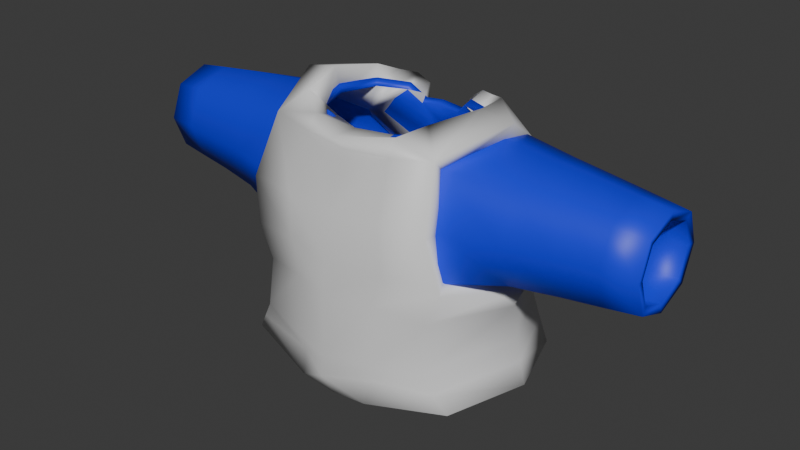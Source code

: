 # Source: vest00.blend  (saved by Blender 4.5.90; exported with 4.5.12 LTS)
import bpy
from mathutils import Matrix  # noqa: F401  (used for matrix-valued properties, if any)

bpy.ops.wm.read_factory_settings(use_empty=True)
scene = bpy.context.scene
scene.name = 'Scene'

# ---- collections
col_collection = bpy.data.collections.new('Collection'); scene.collection.children.link(col_collection)

# ---- images (referenced by path relative to the original .blend; pixels are not part of the script)
import os
ASSET_DIR = os.environ.get("B2B_ASSET_DIR", "")  # directory of the original .blend (textures are referenced by path, not embedded)
HERE = os.path.dirname(os.path.abspath(__file__))  # packed textures are extracted next to this script under _unpacked/

def load_image(name, relpath, width, height, colorspace="sRGB"):
    """Load a texture the original file referenced (path relative to the .blend, or extracted next to this script)."""
    p = next((c for c in (os.path.join(HERE, relpath), os.path.join(ASSET_DIR, relpath)) if relpath and os.path.exists(c)), "")
    if p:
        img = bpy.data.images.load(p, check_existing=True)
        img.name = name
    else:  # same state as the original file: an image datablock whose file is absent (Cycles renders it pink)
        img = bpy.data.images.new(name, width, height)
        img.source = "FILE"
        img.filepath = "//" + (relpath or name)
    img.colorspace_settings.name = colorspace
    return img
img_eye00 = load_image('Eye00', 'Eye00.png', 1024, 1024, 'sRGB')
img_mouth00 = load_image('Mouth00', 'Mouth00.png', 1024, 1024, 'sRGB')

# ---- materials (node trees are filled in below, after node groups)
mat_skin = bpy.data.materials.new('Skin')
mat_skin.diffuse_color = (0.7991, 0.5972, 0.0, 1.0)
mat_shirt = bpy.data.materials.new('Shirt')
mat_shirt.diffuse_color = (1.0, 0.0, 0.01705, 1.0)
mat_pants = bpy.data.materials.new('Pants')
mat_pants.diffuse_color = (0.0, 0.1955, 1.0, 1.0)
mat_shoes = bpy.data.materials.new('Shoes')
mat_shoes.diffuse_color = (1.0, 0.3381, 0.0, 1.0)
mat_eye00 = bpy.data.materials.new('Eye00')
mat_eye00.diffuse_color = (1.0, 0.7463, 0.0, 1.0)
mat_mouth00 = bpy.data.materials.new('Mouth00')
mat_outline = bpy.data.materials.new('Outline')
mat_outline.diffuse_color = (0.0, 0.0, 0.0, 1.0)
mat_outline.roughness = 1.0
mat_material_003 = bpy.data.materials.new('Material.003')
mat_material_003.diffuse_color = (0.8002, 0.5985, 0.0, 1.0)
mat_material_001 = bpy.data.materials.new('Material.001')
mat_material_001.diffuse_color = (0.0274, 0.0, 1.0, 1.0)
mat_material_002 = bpy.data.materials.new('Material.002')
mat_material_002.diffuse_color = (0.0, 0.1955, 1.0, 1.0)
mat_material_004 = bpy.data.materials.new('Material.004')
mat_material_004.diffuse_color = (1.0, 0.3381, 0.0, 1.0)

# ---- material node trees
mat_skin.use_nodes = True; mat_skin.node_tree.nodes.clear()
_N = mat_skin.node_tree.nodes; _L = mat_skin.node_tree.links
n0 = _N.new('ShaderNodeBsdfPrincipled'); n0.name = 'Principled BSDF'; n0.location = (10, 300)
n1 = _N.new('ShaderNodeOutputMaterial'); n1.name = 'Material Output'; n1.location = (300, 300)
_L.new(n0.outputs[0], n1.inputs[0])
n1.is_active_output = True
mat_shirt.use_nodes = True; mat_shirt.node_tree.nodes.clear()
_N = mat_shirt.node_tree.nodes; _L = mat_shirt.node_tree.links
n0 = _N.new('ShaderNodeBsdfPrincipled'); n0.name = 'Principled BSDF'; n0.location = (10, 300)
n1 = _N.new('ShaderNodeOutputMaterial'); n1.name = 'Material Output'; n1.location = (300, 300)
_L.new(n0.outputs[0], n1.inputs[0])
n1.is_active_output = True
mat_pants.use_nodes = True; mat_pants.node_tree.nodes.clear()
_N = mat_pants.node_tree.nodes; _L = mat_pants.node_tree.links
n0 = _N.new('ShaderNodeBsdfPrincipled'); n0.name = 'Principled BSDF'; n0.location = (10, 300)
n1 = _N.new('ShaderNodeOutputMaterial'); n1.name = 'Material Output'; n1.location = (300, 300)
_L.new(n0.outputs[0], n1.inputs[0])
n1.is_active_output = True
mat_shoes.use_nodes = True; mat_shoes.node_tree.nodes.clear()
_N = mat_shoes.node_tree.nodes; _L = mat_shoes.node_tree.links
n0 = _N.new('ShaderNodeBsdfPrincipled'); n0.name = 'Principled BSDF'; n0.location = (10, 300)
n1 = _N.new('ShaderNodeOutputMaterial'); n1.name = 'Material Output'; n1.location = (300, 300)
_L.new(n0.outputs[0], n1.inputs[0])
n1.is_active_output = True
mat_eye00.use_nodes = True; mat_eye00.node_tree.nodes.clear()
_N = mat_eye00.node_tree.nodes; _L = mat_eye00.node_tree.links
n0 = _N.new('ShaderNodeBsdfPrincipled'); n0.name = 'Principled BSDF'; n0.location = (-200, 100)
n1 = _N.new('ShaderNodeOutputMaterial'); n1.name = 'Material Output'; n1.location = (200, 100)
n2 = _N.new('ShaderNodeTexImage'); n2.name = 'Image Texture'; n2.location = (-490, 80)
n2.image = img_eye00
_L.new(n0.outputs[0], n1.inputs[0])
_L.new(n2.outputs[0], n0.inputs[0])
n1.is_active_output = True
mat_mouth00.use_nodes = True; mat_mouth00.node_tree.nodes.clear()
_N = mat_mouth00.node_tree.nodes; _L = mat_mouth00.node_tree.links
n0 = _N.new('ShaderNodeBsdfPrincipled'); n0.name = 'Principled BSDF'; n0.location = (-200, 100)
n1 = _N.new('ShaderNodeOutputMaterial'); n1.name = 'Material Output'; n1.location = (200, 100)
n2 = _N.new('ShaderNodeTexImage'); n2.name = 'Image Texture'; n2.location = (-490, 80)
n2.image = img_mouth00
_L.new(n0.outputs[0], n1.inputs[0])
_L.new(n2.outputs[0], n0.inputs[0])
n1.is_active_output = True
mat_outline.use_nodes = True; mat_outline.node_tree.nodes.clear()
_N = mat_outline.node_tree.nodes; _L = mat_outline.node_tree.links
n0 = _N.new('ShaderNodeBsdfPrincipled'); n0.name = 'Principled BSDF'; n0.location = (10, 300)
n1 = _N.new('ShaderNodeOutputMaterial'); n1.name = 'Material Output'; n1.location = (300, 300)
_L.new(n0.outputs[0], n1.inputs[0])
n1.is_active_output = True
mat_material_003.use_nodes = True; mat_material_003.node_tree.nodes.clear()
_N = mat_material_003.node_tree.nodes; _L = mat_material_003.node_tree.links
n0 = _N.new('ShaderNodeBsdfPrincipled'); n0.name = 'Principled BSDF'; n0.location = (10, 300)
n1 = _N.new('ShaderNodeOutputMaterial'); n1.name = 'Material Output'; n1.location = (300, 300)
_L.new(n0.outputs[0], n1.inputs[0])
n1.is_active_output = True
mat_material_001.use_nodes = True; mat_material_001.node_tree.nodes.clear()
_N = mat_material_001.node_tree.nodes; _L = mat_material_001.node_tree.links
n0 = _N.new('ShaderNodeBsdfPrincipled'); n0.name = 'Principled BSDF'; n0.location = (10, 300)
n0.inputs[0].default_value = (0.0, 0.01963, 0.8002, 1.0)
n1 = _N.new('ShaderNodeOutputMaterial'); n1.name = 'Material Output'; n1.location = (300, 300)
_L.new(n0.outputs[0], n1.inputs[0])
n1.is_active_output = True
mat_material_002.use_nodes = True; mat_material_002.node_tree.nodes.clear()
_N = mat_material_002.node_tree.nodes; _L = mat_material_002.node_tree.links
n0 = _N.new('ShaderNodeBsdfPrincipled'); n0.name = 'Principled BSDF'; n0.location = (10, 300)
n1 = _N.new('ShaderNodeOutputMaterial'); n1.name = 'Material Output'; n1.location = (300, 300)
_L.new(n0.outputs[0], n1.inputs[0])
n1.is_active_output = True
mat_material_004.use_nodes = True; mat_material_004.node_tree.nodes.clear()
_N = mat_material_004.node_tree.nodes; _L = mat_material_004.node_tree.links
n0 = _N.new('ShaderNodeBsdfPrincipled'); n0.name = 'Principled BSDF'; n0.location = (10, 300)
n1 = _N.new('ShaderNodeOutputMaterial'); n1.name = 'Material Output'; n1.location = (300, 300)
_L.new(n0.outputs[0], n1.inputs[0])
n1.is_active_output = True

# ---- world
world_world = bpy.data.worlds.new('World'); scene.world = world_world
world_world.use_nodes = True; world_world.node_tree.nodes.clear()
_N = world_world.node_tree.nodes; _L = world_world.node_tree.links
n0 = _N.new('ShaderNodeOutputWorld'); n0.name = 'World Output'; n0.location = (300, 300)
n1 = _N.new('ShaderNodeBackground'); n1.name = 'Background'; n1.location = (10, 300)
n1.inputs[0].default_value = (0.05088, 0.05088, 0.05088, 1.0)
_L.new(n1.outputs[0], n0.inputs[0])
n0.is_active_output = True
world_world.color = (0.05088, 0.05088, 0.05088)
world_world.sun_shadow_jitter_overblur = 0.0

# ---- meshes
me_player00 = bpy.data.meshes.new('Player00')
me_player00.from_pydata([(0.1832, -0.158, 0.7405), (0.1832, 0.158, 0.7405), (0.2004, -0.1171, 1.162), (0.2015, 0.1171, 1.123), (0.2239, -0.141, 0.9494), (0.2239, 0.141, 0.9494), (0.07644, 0.1847, 0.6292), (0.07644, -0.1847, 0.6292), (0.04733, 0.1247, 1.175), (0.2264, 0.1792, 1.055), (0.2264, -0.1582, 1.055), (0.1466, 0.08237, 1.204), (0.2521, -5.821e-10, 1.192), (0.1466, -0.08237, 1.204), (0.2545, 6.985e-10, 0.7507), (0.2733, 0.0, 0.9207), (0.1789, -0.1435, 0.8613), (0.0, -0.2155, 0.6861), (0.07989, 0.1123, 1.203), (0.1748, 2.445e-09, 1.205), (0.2409, -1.164e-09, 0.8556), (0.231, -0.1443, 0.6389), (0.2842, 6.985e-10, 0.6424), (0.231, 0.1443, 0.6389), (0.0, -0.1847, 0.6292), (0.0, 0.1847, 0.6292), (-0.001438, 0.1928, 0.7471), (-0.1832, -0.158, 0.7405), (-0.1832, 0.158, 0.7405), (-0.2004, -0.1171, 1.162), (-0.1993, 0.1171, 1.123), (-0.2239, -0.141, 0.9494), (-0.2239, 0.141, 0.9494), (0.001451, -0.2079, 0.7305), (-0.07644, 0.1847, 0.6292), (-0.07644, -0.1847, 0.6292), (-0.04733, 0.1247, 1.175), (-0.2264, 0.1792, 1.055), (-0.005289, 0.1959, 0.9547), (-0.0009782, -0.1959, 0.9547), (-0.2264, -0.1582, 1.055), (-0.001788, -0.1247, 1.163), (-0.1466, 0.08237, 1.204), (-0.2521, -5.821e-10, 1.192), (-0.1466, -0.08237, 1.204), (-0.2545, 6.985e-10, 0.7507), (-0.2733, 0.0, 0.9207), (-0.1789, -0.1435, 0.8613), (-0.07989, 0.1123, 1.203), (-0.0004531, -0.1507, 1.215), (-0.1748, 2.445e-09, 1.205), (-5.771e-05, -0.2038, 0.8756), (-0.2409, -1.164e-09, 0.8556), (-0.231, -0.1443, 0.6389), (-0.2842, 6.985e-10, 0.6424), (-0.231, 0.1443, 0.6389), (0.09086, 0.1714, 0.7384), (-0.09086, 0.1714, 0.7384), (0.07598, -0.1714, 0.6848), (-0.07598, -0.1714, 0.6848), (0.1736, 0.143, 0.8606), (-0.002343, 0.1778, 0.8672), (-0.1755, 0.143, 0.8606), (0.08563, 0.1604, 0.8639), (-0.08895, 0.1604, 0.8639), (0.1302, 0.1858, 0.952), (-0.1302, 0.1858, 0.952), (-0.0007306, -0.1832, 1.045), (-0.09085, -0.183, 0.731), (0.0923, -0.183, 0.731), (0.2071, -0.1511, 0.6897), (-0.2071, -0.1511, 0.6897), (0.08365, 0.1781, 0.6838), (0.2693, 6.985e-10, 0.6966), (0.2071, 0.1511, 0.6897), (-0.08365, 0.1781, 0.6838), (-0.2693, 6.985e-10, 0.6966), (-0.2071, 0.1511, 0.6897), (-0.0007192, 0.1888, 0.6881), (-0.1239, 0.1209, 1.169), (-0.1125, -0.1684, 0.952), (-0.1011, -0.1209, 1.163), (-0.1132, 0.09733, 1.203), (-0.09363, -0.09879, 1.202), (-0.08948, -0.1736, 0.8685), (-0.1136, -0.1707, 1.05), (0.1239, 0.1209, 1.169), (0.1132, 0.09733, 1.203), (0.09348, -0.09879, 1.202), (0.08943, -0.1736, 0.8685), (0.09932, -0.1209, 1.163), (0.1115, -0.1684, 0.952), (0.1128, -0.1707, 1.05), (-0.1001, 0.1841, 1.116), (0.1003, 0.1841, 1.116)], [], [(86, 8, 18, 87), (71, 53, 35, 59), (90, 88, 49, 41), (19, 13, 2, 12), (11, 19, 12, 3), (70, 58, 7, 21), (91, 39, 51, 89), (5, 15, 20, 60), (15, 4, 16, 20), (20, 16, 0, 14), (60, 20, 14, 1), (74, 23, 6, 72), (73, 22, 23, 74), (75, 78, 25, 34), (53, 71, 76, 54), (79, 36, 93, 30), (92, 67, 39, 91), (79, 82, 48, 36), (58, 70, 0, 69), (81, 41, 49, 83), (50, 43, 29, 44), (42, 30, 43, 50), (80, 84, 51, 39), (32, 62, 52, 46), (46, 52, 47, 31), (52, 45, 27, 47), (62, 28, 45, 52), (77, 75, 34, 55), (76, 77, 55, 54), (7, 58, 17, 24), (92, 10, 2, 90), (72, 6, 25, 78), (17, 59, 35, 24), (59, 17, 33, 68), (69, 33, 17, 58), (26, 61, 63, 56), (56, 63, 60, 1), (57, 64, 61, 26), (28, 62, 64, 57), (63, 61, 38, 65), (66, 38, 61, 64), (64, 62, 32, 66), (63, 65, 5, 60), (80, 85, 40, 31), (81, 85, 67, 41), (27, 71, 59, 68), (56, 72, 78, 26), (45, 28, 77, 76), (28, 57, 75, 77), (57, 26, 78, 75), (14, 73, 74, 1), (1, 74, 72, 56), (70, 21, 22, 73), (71, 27, 45, 76), (14, 0, 70, 73), (29, 40, 85, 81), (39, 67, 85, 80), (31, 47, 84, 80), (29, 81, 83, 44), (30, 42, 82, 79), (67, 92, 90, 41), (10, 92, 91, 4), (4, 91, 89, 16), (2, 13, 88, 90), (3, 86, 87, 11), (69, 0, 16, 89), (33, 51, 84, 68), (89, 51, 33, 69), (84, 47, 27, 68), (66, 32, 37, 38), (65, 38, 9, 5), (3, 9, 38, 94), (38, 37, 30, 93), (94, 8, 86, 3)])
me_player00.polygons.foreach_set('use_smooth', [True] * 74)
me_player00.polygons.foreach_set('material_index', [1, 1, 1, 1, 1, 1, 1, 1, 1, 1, 1, 1, 1, 1, 1, 1, 1, 1, 1, 1, 1, 1, 1, 1, 1, 1, 1, 1, 1, 1, 1, 1, 1, 1, 1, 1, 1, 1, 1, 1, 1, 1, 1, 1, 1, 1, 1, 1, 1, 1, 1, 1, 1, 1, 1, 1, 1, 1, 1, 1, 1, 1, 1, 1, 1, 1, 1, 1, 1, 1, 1, 1, 1, 1])
_uv = me_player00.uv_layers.new(name='UVMap')
_uv.uv.foreach_set('vector', [0.0, 0.0, 0.0, 0.0, 0.0, 0.0, 0.0, 0.0, 0.0, 0.0, 0.0, 0.0, 0.0, 0.0, 0.0, 0.0, 0.0, 0.0, 0.0, 0.0, 0.0, 0.0, 0.0, 0.0, 0.0, 0.0, 0.0, 0.0, 0.0, 0.0, 0.0, 0.0, 0.0, 0.0, 0.0, 0.0, 0.0, 0.0, 0.0, 0.0, 0.0, 0.0, 0.0, 0.0, 0.0, 0.0, 0.0, 0.0, 0.0, 0.0, 0.0, 0.0, 0.0, 0.0, 0.0, 0.0, 0.0, 0.0, 0.0, 0.0, 0.0, 0.0, 0.0, 0.0, 0.0, 0.0, 0.0, 0.0, 0.0, 0.0, 0.0, 0.0, 0.0, 0.0, 0.0, 0.0, 0.0, 0.0, 0.0, 0.0, 0.0, 0.0, 0.0, 0.0, 0.0, 0.0, 0.0, 0.0, 0.0, 0.0, 0.0, 0.0, 0.0, 0.0, 0.0, 0.0, 0.0, 0.0, 0.0, 0.0, 0.0, 0.0, 0.0, 0.0, 0.0, 0.0, 0.0, 0.0, 0.0, 0.0, 0.0, 0.0, 0.0, 0.0, 0.0, 0.0, 0.0, 0.0, 0.0, 0.0, 0.0, 0.0, 0.0, 0.0, 0.0, 0.0, 0.0, 0.0, 0.0, 0.0, 0.0, 0.0, 0.0, 0.0, 0.0, 0.0, 0.0, 0.0, 0.0, 0.0, 0.0, 0.0, 0.0, 0.0, 0.0, 0.0, 0.0, 0.0, 0.0, 0.0, 0.0, 0.0, 0.0, 0.0, 0.0, 0.0, 0.0, 0.0, 0.0, 0.0, 0.0, 0.0, 0.0, 0.0, 0.0, 0.0, 0.0, 0.0, 0.0, 0.0, 0.0, 0.0, 0.0, 0.0, 0.0, 0.0, 0.0, 0.0, 0.0, 0.0, 0.0, 0.0, 0.0, 0.0, 0.0, 0.0, 0.0, 0.0, 0.0, 0.0, 0.0, 0.0, 0.0, 0.0, 0.0, 0.0, 0.0, 0.0, 0.0, 0.0, 0.0, 0.0, 0.0, 0.0, 0.0, 0.0, 0.0, 0.0, 0.0, 0.0, 0.0, 0.0, 0.0, 0.0, 0.0, 0.0, 0.0, 0.0, 0.0, 0.0, 0.0, 0.0, 0.0, 0.0, 0.0, 0.0, 0.0, 0.0, 0.0, 0.0, 0.0, 0.0, 0.0, 0.0, 0.0, 0.0, 0.0, 0.0, 0.0, 0.0, 0.0, 0.0, 0.0, 0.0, 0.0, 0.0, 0.0, 0.0, 0.0, 0.0, 0.0, 0.0, 0.0, 0.0, 0.0, 0.0, 0.0, 0.0, 0.0, 0.0, 0.0, 0.0, 0.0, 0.0, 0.0, 0.0, 0.0, 0.0, 0.0, 0.0, 0.0, 0.0, 0.0, 0.0, 0.0, 0.0, 0.0, 0.0, 0.0, 0.0, 0.0, 0.0, 0.0, 0.0, 0.0, 0.0, 0.0, 0.0, 0.0, 0.0, 0.0, 0.0, 0.0, 0.0, 0.0, 0.0, 0.0, 0.0, 0.0, 0.0, 0.0, 0.0, 0.0, 0.0, 0.0, 0.0, 0.0, 0.0, 0.0, 0.0, 0.0, 0.0, 0.0, 0.0, 0.0, 0.0, 0.0, 0.0, 0.0, 0.0, 0.0, 0.0, 0.0, 0.0, 0.0, 0.0, 0.0, 0.0, 0.0, 0.0, 0.0, 0.0, 0.0, 0.0, 0.0, 0.0, 0.0, 0.0, 0.0, 0.0, 0.0, 0.0, 0.0, 0.0, 0.0, 0.0, 0.0, 0.0, 0.0, 0.0, 0.0, 0.0, 0.0, 0.0, 0.0, 0.0, 0.0, 0.0, 0.0, 0.0, 0.0, 0.0, 0.0, 0.0, 0.0, 0.0, 0.0, 0.0, 0.0, 0.0, 0.0, 0.0, 0.0, 0.0, 0.0, 0.0, 0.0, 0.0, 0.0, 0.0, 0.0, 0.0, 0.0, 0.0, 0.0, 0.0, 0.0, 0.0, 0.0, 0.0, 0.0, 0.0, 0.0, 0.0, 0.0, 0.0, 0.0, 0.0, 0.0, 0.0, 0.0, 0.0, 0.0, 0.0, 0.0, 0.0, 0.0, 0.0, 0.0, 0.0, 0.0, 0.0, 0.0, 0.0, 0.0, 0.0, 0.0, 0.0, 0.0, 0.0, 0.0, 0.0, 0.0, 0.0, 0.0, 0.0, 0.0, 0.0, 0.0, 0.0, 0.0, 0.0, 0.0, 0.0, 0.0, 0.0, 0.0, 0.0, 0.0, 0.0, 0.0, 0.0, 0.0, 0.0, 0.0, 0.0, 0.0, 0.0, 0.0, 0.0, 0.0, 0.0, 0.0, 0.0, 0.0, 0.0, 0.0, 0.0, 0.0, 0.0, 0.0, 0.0, 0.0, 0.0, 0.0, 0.0, 0.0, 0.0, 0.0, 0.0, 0.0, 0.0, 0.0, 0.0, 0.0, 0.0, 0.0, 0.0, 0.0, 0.0, 0.0, 0.0, 0.0, 0.0, 0.0, 0.0, 0.0, 0.0, 0.0, 0.0, 0.0, 0.0, 0.0, 0.0, 0.0, 0.0, 0.0, 0.0, 0.0, 0.0, 0.0, 0.0, 0.0, 0.0, 0.0, 0.0, 0.0, 0.0, 0.0, 0.0, 0.0, 0.0, 0.0, 0.0, 0.0, 0.0, 0.0, 0.0, 0.0, 0.0, 0.0, 0.0, 0.0, 0.0, 0.0, 0.0, 0.0, 0.0, 0.0, 0.0, 0.0, 0.0, 0.0, 0.0, 0.0, 0.0, 0.0, 0.0, 0.0, 0.0, 0.0, 0.0, 0.0, 0.0, 0.0, 0.0, 0.0, 0.0, 0.0, 0.0, 0.0, 0.0, 0.0, 0.0, 0.0, 0.0, 0.0, 0.0, 0.0, 0.0, 0.0, 0.0, 0.0, 0.0, 0.0, 0.0, 0.0, 0.0, 0.0, 0.0, 0.0, 0.0, 0.0, 0.0, 0.0, 0.0, 0.0, 0.0, 0.0, 0.0, 0.0, 0.0, 0.0, 0.0, 0.0, 0.0, 0.0, 0.0, 0.0, 0.0, 0.0, 0.0])
me_player00.materials.append(mat_skin)
me_player00.materials.append(mat_shirt)
me_player00.materials.append(mat_pants)
me_player00.materials.append(mat_shoes)
me_player00.materials.append(mat_eye00)
me_player00.materials.append(mat_mouth00)
me_player00.materials.append(mat_outline)
me_player00.remesh_voxel_size = 0.03125
me_player00.remesh_voxel_adaptivity = 0.1
me_player00.update()
me_player00.normals_split_custom_set([tuple(v) for v in zip(*[iter([0.3105, 0.813, 0.4925, 0.1826, 0.889, 0.4199, 0.1888, 0.9717, -0.1421, 0.3398, 0.9401, -0.02667, -0.6884, -0.7101, 0.1478, -0.6983, -0.7014, 0.1427, -0.1991, -0.9585, -0.2042, -0.284, -0.9576, -0.04778, 0.1515, -0.9569, 0.2477, 0.2709, -0.9553, -0.1188, -0.001182, -0.879, -0.4769, -0.001305, -0.9943, 0.107, 0.7472, 0.04178, 0.6633, 0.5813, -0.7223, 0.3747, 0.2522, -0.7264, 0.6393, 0.3049, 0.0447, 0.9513, 0.6023, 0.7137, 0.3576, 0.7472, 0.04178, 0.6633, 0.3049, 0.0447, 0.9513, 0.2906, 0.7681, 0.5706, 0.689, -0.7098, 0.1468, 0.2846, -0.9573, -0.04978, 0.199, -0.9583, -0.2049, 0.6985, -0.7014, 0.1421, 0.218, -0.9759, 0.004616, -0.0006337, -0.9974, 0.07148, 0.0006831, -0.9999, 0.0138, 0.285, -0.9583, -0.02016, 0.456, 0.8035, -0.3827, 0.6976, 0.002842, -0.7165, 0.9731, 0.01013, -0.2303, 0.6479, 0.7397, -0.1818, 0.6976, 0.002842, -0.7165, 0.4614, -0.8232, -0.3307, 0.6627, -0.7377, -0.129, 0.9731, 0.01013, -0.2303, 0.9731, 0.01013, -0.2303, 0.6627, -0.7377, -0.129, 0.6939, -0.7169, 0.06689, 0.9897, 0.00771, 0.1428, 0.6479, 0.7397, -0.1818, 0.9731, 0.01013, -0.2303, 0.9897, 0.00771, 0.1428, 0.6578, 0.7457, 0.1058, 0.6644, 0.7239, 0.1857, 0.6879, 0.7089, 0.1554, 0.1347, 0.9781, -0.1585, 0.2351, 0.9714, 0.03235, 0.9583, 0.001239, 0.2859, 0.9622, 3.884e-06, 0.2725, 0.6879, 0.7089, 0.1554, 0.6644, 0.7239, 0.1857, -0.2363, 0.9712, 0.03155, -0.0003367, 0.9997, -0.02334, -0.0001782, 0.9631, -0.2692, -0.1349, 0.9781, -0.1587, -0.6983, -0.7014, 0.1427, -0.6884, -0.7101, 0.1478, -0.9584, 0.001016, 0.2855, -0.9621, -0.000465, 0.2726, -0.3133, 0.8134, 0.4901, -0.1851, 0.889, 0.4189, -0.1366, 0.9144, 0.3811, -0.2925, 0.7679, 0.5699, 0.1379, -0.9741, 0.1791, -0.000353, -0.9821, 0.1882, -0.0006337, -0.9974, 0.07148, 0.218, -0.9759, 0.004616, -0.3133, 0.8134, 0.4901, -0.3422, 0.9392, -0.02774, -0.1906, 0.9713, -0.1426, -0.1851, 0.889, 0.4189, 0.2846, -0.9573, -0.04978, 0.689, -0.7098, 0.1468, 0.6939, -0.7169, 0.06689, 0.3015, -0.9534, -0.009953, -0.1533, -0.9561, 0.2497, -0.001305, -0.9943, 0.107, -0.001182, -0.879, -0.4769, -0.2729, -0.9549, -0.1169, -0.7481, 0.04272, 0.6623, -0.3054, 0.0456, 0.9511, -0.2527, -0.7256, 0.64, -0.5823, -0.721, 0.3756, -0.6038, 0.7135, 0.3556, -0.2925, 0.7679, 0.5699, -0.3054, 0.0456, 0.9511, -0.7481, 0.04272, 0.6623, -0.2189, -0.9757, 0.003736, -0.2843, -0.9585, -0.02089, 0.0006831, -0.9999, 0.0138, -0.0006337, -0.9974, 0.07148, -0.4593, 0.8022, -0.3814, -0.6494, 0.7379, -0.1835, -0.9731, 0.008093, -0.2301, -0.6988, 0.002075, -0.7153, -0.6988, 0.002075, -0.7153, -0.9731, 0.008093, -0.2301, -0.6623, -0.7379, -0.1296, -0.4618, -0.823, -0.3307, -0.9731, 0.008093, -0.2301, -0.9899, 0.006474, 0.1417, -0.6933, -0.7175, 0.06731, -0.6623, -0.7379, -0.1296, -0.6494, 0.7379, -0.1835, -0.6595, 0.7445, 0.1041, -0.9899, 0.006474, 0.1417, -0.9731, 0.008093, -0.2301, -0.6648, 0.7238, 0.1848, -0.2363, 0.9712, 0.03155, -0.1349, 0.9781, -0.1587, -0.688, 0.7089, 0.1553, -0.9584, 0.001016, 0.2855, -0.6648, 0.7238, 0.1848, -0.688, 0.7089, 0.1553, -0.9621, -0.000465, 0.2726, 0.199, -0.9583, -0.2049, 0.2846, -0.9573, -0.04978, 0.0001884, -0.9919, -0.1273, -0.0003832, -0.9542, -0.2993, 0.1379, -0.9741, 0.1791, 0.2259, -0.9643, 0.1381, 0.2522, -0.7264, 0.6393, 0.1515, -0.9569, 0.2477, 0.2351, 0.9714, 0.03235, 0.1347, 0.9781, -0.1585, -0.0001782, 0.9631, -0.2692, -0.0003367, 0.9997, -0.02334, 0.0001884, -0.9919, -0.1273, -0.284, -0.9576, -0.04778, -0.1991, -0.9585, -0.2042, -0.0003832, -0.9542, -0.2993, -0.284, -0.9576, -0.04778, 0.0001884, -0.9919, -0.1273, 0.001471, -0.9994, -0.03434, -0.2997, -0.954, -0.008734, 0.3015, -0.9534, -0.009953, 0.001471, -0.9994, -0.03434, 0.0001884, -0.9919, -0.1273, 0.2846, -0.9573, -0.04978, -0.001748, 0.9997, 0.02614, -0.002598, 0.9975, -0.07038, 0.229, 0.9684, -0.09912, 0.242, 0.9692, 0.04583, 0.242, 0.9692, 0.04583, 0.229, 0.9684, -0.09912, 0.6479, 0.7397, -0.1818, 0.6578, 0.7457, 0.1058, -0.2449, 0.9685, 0.04437, -0.2334, 0.9673, -0.09909, -0.002598, 0.9975, -0.07038, -0.001748, 0.9997, 0.02614, -0.6595, 0.7445, 0.1041, -0.6494, 0.7379, -0.1835, -0.2334, 0.9673, -0.09909, -0.2449, 0.9685, 0.04437, 0.229, 0.9684, -0.09912, -0.002598, 0.9975, -0.07038, 0.03322, 0.6272, 0.7781, 0.1953, 0.9738, -0.1165, -0.201, 0.9731, -0.1125, 0.03322, 0.6272, 0.7781, -0.002598, 0.9975, -0.07038, -0.2334, 0.9673, -0.09909, -0.2334, 0.9673, -0.09909, -0.6494, 0.7379, -0.1835, -0.4593, 0.8022, -0.3814, -0.201, 0.9731, -0.1125, 0.229, 0.9684, -0.09912, 0.1953, 0.9738, -0.1165, 0.456, 0.8035, -0.3827, 0.6479, 0.7397, -0.1818, -0.2189, -0.9757, 0.003736, -0.1393, -0.9738, 0.1798, -0.2264, -0.9641, 0.1385, -0.4618, -0.823, -0.3307, -0.1533, -0.9561, 0.2497, -0.1393, -0.9738, 0.1798, -0.000353, -0.9821, 0.1882, -0.001305, -0.9943, 0.107, -0.6933, -0.7175, 0.06731, -0.6884, -0.7101, 0.1478, -0.284, -0.9576, -0.04778, -0.2997, -0.954, -0.008734, 0.242, 0.9692, 0.04583, 0.2351, 0.9714, 0.03235, -0.0003367, 0.9997, -0.02334, -0.001748, 0.9997, 0.02614, -0.9899, 0.006474, 0.1417, -0.6595, 0.7445, 0.1041, -0.6648, 0.7238, 0.1848, -0.9584, 0.001016, 0.2855, -0.6595, 0.7445, 0.1041, -0.2449, 0.9685, 0.04437, -0.2363, 0.9712, 0.03155, -0.6648, 0.7238, 0.1848, -0.2449, 0.9685, 0.04437, -0.001748, 0.9997, 0.02614, -0.0003367, 0.9997, -0.02334, -0.2363, 0.9712, 0.03155, 0.9897, 0.00771, 0.1428, 0.9583, 0.001239, 0.2859, 0.6644, 0.7239, 0.1857, 0.6578, 0.7457, 0.1058, 0.6578, 0.7457, 0.1058, 0.6644, 0.7239, 0.1857, 0.2351, 0.9714, 0.03235, 0.242, 0.9692, 0.04583, 0.689, -0.7098, 0.1468, 0.6985, -0.7014, 0.1421, 0.9622, 3.884e-06, 0.2725, 0.9583, 0.001239, 0.2859, -0.6884, -0.7101, 0.1478, -0.6933, -0.7175, 0.06731, -0.9899, 0.006474, 0.1417, -0.9584, 0.001016, 0.2855, 0.9897, 0.00771, 0.1428, 0.6939, -0.7169, 0.06689, 0.689, -0.7098, 0.1468, 0.9583, 0.001239, 0.2859, -0.2527, -0.7256, 0.64, -0.2264, -0.9641, 0.1385, -0.1393, -0.9738, 0.1798, -0.1533, -0.9561, 0.2497, -0.0006337, -0.9974, 0.07148, -0.000353, -0.9821, 0.1882, -0.1393, -0.9738, 0.1798, -0.2189, -0.9757, 0.003736, -0.4618, -0.823, -0.3307, -0.6623, -0.7379, -0.1296, -0.2843, -0.9585, -0.02089, -0.2189, -0.9757, 0.003736, -0.2527, -0.7256, 0.64, -0.1533, -0.9561, 0.2497, -0.2729, -0.9549, -0.1169, -0.5823, -0.721, 0.3756, -0.2925, 0.7679, 0.5699, -0.6038, 0.7135, 0.3556, -0.3422, 0.9392, -0.02774, -0.3133, 0.8134, 0.4901, -0.000353, -0.9821, 0.1882, 0.1379, -0.9741, 0.1791, 0.1515, -0.9569, 0.2477, -0.001305, -0.9943, 0.107, 0.2259, -0.9643, 0.1381, 0.1379, -0.9741, 0.1791, 0.218, -0.9759, 0.004616, 0.4614, -0.8232, -0.3307, 0.4614, -0.8232, -0.3307, 0.218, -0.9759, 0.004616, 0.285, -0.9583, -0.02016, 0.6627, -0.7377, -0.129, 0.2522, -0.7264, 0.6393, 0.5813, -0.7223, 0.3747, 0.2709, -0.9553, -0.1188, 0.1515, -0.9569, 0.2477, 0.2906, 0.7681, 0.5706, 0.3105, 0.813, 0.4925, 0.3398, 0.9401, -0.02667, 0.6023, 0.7137, 0.3576, 0.3015, -0.9534, -0.009953, 0.6939, -0.7169, 0.06689, 0.6627, -0.7377, -0.129, 0.285, -0.9583, -0.02016, 0.001471, -0.9994, -0.03434, 0.0006831, -0.9999, 0.0138, -0.2843, -0.9585, -0.02089, -0.2997, -0.954, -0.008734, 0.285, -0.9583, -0.02016, 0.0006831, -0.9999, 0.0138, 0.001471, -0.9994, -0.03434, 0.3015, -0.9534, -0.009953, -0.2843, -0.9585, -0.02089, -0.6623, -0.7379, -0.1296, -0.6933, -0.7175, 0.06731, -0.2997, -0.954, -0.008734, -0.201, 0.9731, -0.1125, -0.4593, 0.8022, -0.3814, -0.202, 0.9793, 0.01608, 0.03322, 0.6272, 0.7781, 0.1953, 0.9738, -0.1165, 0.03322, 0.6272, 0.7781, 0.2007, 0.9796, 0.01281, 0.456, 0.8035, -0.3827, 0.2906, 0.7681, 0.5706, 0.2007, 0.9796, 0.01281, 0.03322, 0.6272, 0.7781, 0.1345, 0.9154, 0.3793, 0.03322, 0.6272, 0.7781, -0.202, 0.9793, 0.01608, -0.2925, 0.7679, 0.5699, -0.1366, 0.9144, 0.3811, 0.1345, 0.9154, 0.3793, 0.1826, 0.889, 0.4199, 0.3105, 0.813, 0.4925, 0.2906, 0.7681, 0.5706])] * 3)])
me_player00_001 = bpy.data.meshes.new('Player00.001')
me_player00_001.from_pydata([(0.1832, -0.158, 0.7405), (0.1832, 0.158, 0.7405), (0.2004, -0.1171, 1.162), (0.2004, 0.1171, 1.162), (0.4637, 0.08239, 0.9866), (0.4637, -0.08239, 0.9866), (0.4644, -0.07961, 1.142), (0.4644, 0.07961, 1.142), (0.2239, -0.141, 0.9494), (0.2239, 0.141, 0.9494), (0.628, 0.0646, 1.0), (0.6282, -0.06372, 0.9994), (0.6282, -0.06372, 1.127), (0.628, 0.0646, 1.126), (0.002619, 0.2079, 0.7894), (0.002619, -0.2079, 0.7894), (0.07644, 0.1847, 0.6292), (0.07644, -0.1847, 0.6292), (0.04733, 0.1247, 1.175), (0.02665, 0.1705, 1.075), (0.2264, 0.1582, 1.055), (0.03645, 0.1959, 0.9547), (0.03645, -0.1959, 0.9547), (0.2264, -0.1582, 1.055), (0.02665, -0.1705, 1.075), (0.04733, -0.1247, 1.175), (0.1466, 0.08237, 1.204), (0.2521, -5.821e-10, 1.192), (0.1466, -0.08237, 1.204), (0.2545, 6.985e-10, 0.7507), (0.3585, 0.101, 0.9796), (0.4636, 0.0, 0.9575), (0.3585, -0.101, 0.9796), (0.2733, 0.0, 0.9207), (0.4641, -0.1114, 1.064), (0.3582, -0.09164, 1.15), (0.4646, 9.313e-10, 1.171), (0.3582, 0.09164, 1.15), (0.4641, 0.1114, 1.064), (0.5524, 0.07146, 0.9925), (0.6281, 0.0004416, 0.976), (0.5524, -0.07135, 0.9924), (0.6283, -0.08778, 1.063), (0.5525, -0.071, 1.134), (0.6281, 0.0004416, 1.15), (0.5525, 0.07111, 1.134), (0.6279, 0.08866, 1.063), (0.1789, -0.1435, 0.8613), (0.1789, 0.1435, 0.8613), (0.0, -0.2155, 0.6993), (0.0, 0.192, 0.6911), (0.09117, 0.1832, 1.029), (0.09117, -0.1832, 1.029), (0.07989, 0.1123, 1.203), (0.07989, -0.1123, 1.203), (0.1748, 2.445e-09, 1.205), (0.3619, -5.821e-10, 0.9485), (0.3582, -0.1307, 1.065), (0.3615, -1.164e-10, 1.181), (0.3582, 0.1307, 1.065), (0.5524, 5.52e-05, 0.9659), (0.5525, -0.09789, 1.063), (0.5525, 5.52e-05, 1.16), (0.5524, 0.098, 1.063), (0.009398, -0.2038, 0.8756), (0.009398, 0.2038, 0.8756), (0.2409, -1.164e-09, 0.8556), (0.231, -0.1443, 0.6389), (0.2842, 6.985e-10, 0.6424), (0.231, 0.1443, 0.6389), (0.0, -0.1847, 0.6292), (0.0, 0.1847, 0.6292), (0.0, 0.2073, 0.7896), (0.0, -0.2073, 0.7896), (0.0, 0.1207, 1.183), (0.0, 0.1684, 1.059), (0.0, 0.1875, 0.9615), (0.0, -0.1875, 0.9615), (0.0, -0.1684, 1.059), (0.0, -0.1207, 1.183), (0.0, 0.1403, 1.134), (0.0, 0.1571, 1.099), (0.0, -0.1403, 1.134), (0.0, -0.1571, 1.099), (0.0, -0.2011, 0.8764), (0.0, 0.2011, 0.8764), (-0.1832, -0.158, 0.7405), (-0.1832, 0.158, 0.7405), (-0.2004, -0.1171, 1.162), (-0.2004, 0.1171, 1.162), (-0.4637, 0.08239, 0.9866), (-0.4637, -0.08239, 0.9866), (-0.4644, -0.07961, 1.142), (-0.4644, 0.07961, 1.142), (-0.2239, -0.141, 0.9494), (-0.2239, 0.141, 0.9494), (-0.628, 0.0646, 1.0), (-0.6282, -0.06372, 0.9994), (-0.6282, -0.06372, 1.127), (-0.628, 0.0646, 1.126), (-0.002619, 0.2079, 0.7894), (-0.002619, -0.2079, 0.7894), (-0.07644, 0.1847, 0.6292), (-0.07644, -0.1847, 0.6292), (-0.04733, 0.1247, 1.175), (-0.02665, 0.1705, 1.075), (-0.2264, 0.1582, 1.055), (-0.03645, 0.1959, 0.9547), (-0.03645, -0.1959, 0.9547), (-0.2264, -0.1582, 1.055), (-0.02665, -0.1705, 1.075), (-0.04733, -0.1247, 1.175), (-0.1466, 0.08237, 1.204), (-0.2521, -5.821e-10, 1.192), (-0.1466, -0.08237, 1.204), (-0.2545, 6.985e-10, 0.7507), (-0.3585, 0.101, 0.9796), (-0.4636, 0.0, 0.9575), (-0.3585, -0.101, 0.9796), (-0.2733, 0.0, 0.9207), (-0.4641, -0.1114, 1.064), (-0.3582, -0.09164, 1.15), (-0.4646, 9.313e-10, 1.171), (-0.3582, 0.09164, 1.15), (-0.4641, 0.1114, 1.064), (-0.5524, 0.07146, 0.9925), (-0.6281, 0.0004416, 0.976), (-0.5524, -0.07135, 0.9924), (-0.6283, -0.08778, 1.063), (-0.5525, -0.071, 1.134), (-0.6281, 0.0004416, 1.15), (-0.5525, 0.07111, 1.134), (-0.6279, 0.08866, 1.063), (-0.1789, -0.1435, 0.8613), (-0.1789, 0.1435, 0.8613), (-0.09117, 0.1832, 1.029), (-0.09117, -0.1832, 1.029), (-0.07989, 0.1123, 1.203), (-0.07989, -0.1123, 1.203), (-0.1748, 2.445e-09, 1.205), (-0.3619, -5.821e-10, 0.9485), (-0.3582, -0.1307, 1.065), (-0.3615, -1.164e-10, 1.181), (-0.3582, 0.1307, 1.065), (-0.5524, 5.52e-05, 0.9659), (-0.5525, -0.09789, 1.063), (-0.5525, 5.52e-05, 1.16), (-0.5524, 0.098, 1.063), (-0.009398, -0.2038, 0.8756), (-0.009398, 0.2038, 0.8756), (-0.2409, -1.164e-09, 0.8556), (-0.231, -0.1443, 0.6389), (-0.2842, 6.985e-10, 0.6424), (-0.231, 0.1443, 0.6389)], [], [(0, 15, 49, 17), (73, 49, 15), (1, 16, 50, 14), (68, 29, 0, 67), (72, 14, 50), (3, 20, 51, 19), (9, 21, 51, 20), (75, 19, 51, 21, 76), (74, 18, 80), (75, 81, 19), (8, 23, 52, 22), (2, 24, 52, 23), (77, 22, 52, 24, 78), (79, 82, 25), (78, 24, 83), (3, 18, 53, 26), (2, 28, 54, 25), (55, 28, 2, 27), (26, 55, 27, 3), (0, 17, 67), (4, 31, 56, 30), (31, 5, 32, 56), (56, 32, 8, 33), (30, 56, 33, 9), (5, 34, 57, 32), (34, 6, 35, 57), (57, 35, 2, 23), (32, 57, 23, 8), (6, 36, 58, 35), (36, 7, 37, 58), (58, 37, 3, 27), (35, 58, 27, 2), (7, 38, 59, 37), (38, 4, 30, 59), (59, 30, 9, 20), (37, 59, 20, 3), (10, 40, 60, 39), (40, 11, 41, 60), (60, 41, 5, 31), (39, 60, 31, 4), (11, 42, 61, 41), (42, 12, 43, 61), (61, 43, 6, 34), (41, 61, 34, 5), (12, 44, 62, 43), (44, 13, 45, 62), (62, 45, 7, 36), (43, 62, 36, 6), (13, 46, 63, 45), (46, 10, 39, 63), (63, 39, 4, 38), (45, 63, 38, 7), (8, 22, 64, 47), (47, 64, 15, 0), (76, 21, 65, 85), (21, 9, 48, 65), (65, 48, 1, 14), (85, 65, 14, 72), (9, 33, 66, 48), (33, 8, 47, 66), (66, 47, 0, 29), (48, 66, 29, 1), (1, 69, 16), (29, 68, 69, 1), (49, 70, 17), (50, 16, 71), (2, 25, 82, 83, 24), (3, 19, 81, 80, 18), (22, 77, 84, 64), (64, 84, 73, 15), (86, 103, 49, 101), (73, 101, 49), (87, 100, 50, 102), (152, 151, 86, 115), (72, 50, 100), (89, 105, 135, 106), (95, 106, 135, 107), (75, 76, 107, 135, 105), (74, 80, 104), (75, 105, 81), (94, 108, 136, 109), (88, 109, 136, 110), (77, 78, 110, 136, 108), (79, 111, 82), (78, 83, 110), (89, 112, 137, 104), (88, 111, 138, 114), (139, 113, 88, 114), (112, 89, 113, 139), (86, 151, 103), (90, 116, 140, 117), (117, 140, 118, 91), (140, 119, 94, 118), (116, 95, 119, 140), (91, 118, 141, 120), (120, 141, 121, 92), (141, 109, 88, 121), (118, 94, 109, 141), (92, 121, 142, 122), (122, 142, 123, 93), (142, 113, 89, 123), (121, 88, 113, 142), (93, 123, 143, 124), (124, 143, 116, 90), (143, 106, 95, 116), (123, 89, 106, 143), (96, 125, 144, 126), (126, 144, 127, 97), (144, 117, 91, 127), (125, 90, 117, 144), (97, 127, 145, 128), (128, 145, 129, 98), (145, 120, 92, 129), (127, 91, 120, 145), (98, 129, 146, 130), (130, 146, 131, 99), (146, 122, 93, 131), (129, 92, 122, 146), (99, 131, 147, 132), (132, 147, 125, 96), (147, 124, 90, 125), (131, 93, 124, 147), (94, 133, 148, 108), (133, 86, 101, 148), (76, 85, 149, 107), (107, 149, 134, 95), (149, 100, 87, 134), (85, 72, 100, 149), (95, 134, 150, 119), (119, 150, 133, 94), (150, 115, 86, 133), (134, 87, 115, 150), (87, 102, 153), (115, 87, 153, 152), (49, 103, 70), (50, 71, 102), (88, 110, 83, 82, 111), (89, 104, 80, 81, 105), (108, 148, 84, 77), (148, 101, 73, 84)])
me_player00_001.polygons.foreach_set('use_smooth', [True] * 140)
me_player00_001.polygons.foreach_set('material_index', [1, 1, 1, 1, 1, 1, 1, 1, 1, 1, 1, 1, 1, 1, 1, 1, 1, 1, 1, 1, 1, 1, 1, 1, 1, 1, 1, 1, 1, 1, 1, 1, 1, 1, 1, 1, 1, 1, 1, 1, 1, 1, 1, 1, 1, 1, 1, 1, 1, 1, 1, 1, 1, 1, 1, 1, 1, 1, 1, 1, 1, 1, 1, 1, 1, 1, 1, 1, 1, 1, 1, 1, 1, 1, 1, 1, 1, 1, 1, 1, 1, 1, 1, 1, 1, 1, 1, 1, 1, 1, 1, 1, 1, 1, 1, 1, 1, 1, 1, 1, 1, 1, 1, 1, 1, 1, 1, 1, 1, 1, 1, 1, 1, 1, 1, 1, 1, 1, 1, 1, 1, 1, 1, 1, 1, 1, 1, 1, 1, 1, 1, 1, 1, 1, 1, 1, 1, 1, 1, 1])
me_player00_001.materials.append(mat_material_003)
me_player00_001.materials.append(mat_material_001)
me_player00_001.materials.append(mat_material_002)
me_player00_001.materials.append(mat_material_004)
me_player00_001.update()
arm_armature = bpy.data.armatures.new('Armature')  # bones are not reproduced

# ---- objects
ob_player00 = bpy.data.objects.new('Player00', me_player00)
ob_armature = bpy.data.objects.new('Armature', arm_armature)
ob_player00_001 = bpy.data.objects.new('Player00.001', me_player00_001)

# ---- transforms, parenting, visibility, modifiers, constraints
ob_player00.parent = ob_armature
ob_player00.location = (0.0, 0.0, 0.0)
_vg = ob_player00.vertex_groups.new(name='Hips')
for _i, _w in zip([6, 7, 17, 24, 25, 33, 34, 35, 51, 56, 57, 58, 59, 68, 69, 72, 75, 78, 84, 89], [0.05908, 0.09781, 0.2402, 0.2726, 0.2141, 0.08444, 0.05908, 0.09781, 0.01134, 0.02954, 0.02954, 0.04891, 0.04891, 0.04222, 0.04222, 0.04431, 0.04431, 0.1071, 0.005671, 0.005671]): _vg.add([_i], _w, 'REPLACE')
_vg = ob_player00.vertex_groups.new(name='Waist')
for _i, _w in zip([0, 1, 4, 5, 6, 7, 14, 16, 17, 20, 21, 23, 24, 25, 26, 27, 28, 31, 32, 33, 34, 35, 38, 39, 45, 47, 51, 52, 53, 55, 56, 57, 58, 59, 60, 61, 62, 63, 64, 65, 66, 67, 68, 69, 70, 71, 72, 73, 74, 75, 76, 77, 78, 80, 84, 85, 89, 91, 92], [0.3479, 0.3476, 0.02423, 0.02556, 0.1454, 0.116, 0.07083, 0.1233, 0.3335, 0.05089, 0.07079, 0.06796, 0.131, 0.1802, 0.4446, 0.3479, 0.3476, 0.02422, 0.02564, 0.4299, 0.1454, 0.116, 0.07229, 0.07276, 0.07084, 0.1233, 0.1686, 0.05091, 0.07079, 0.06797, 0.2465, 0.2465, 0.2319, 0.2319, 0.3476, 0.4446, 0.3476, 0.3961, 0.3961, 0.04851, 0.04897, 0.03638, 0.3889, 0.3889, 0.2094, 0.2094, 0.1959, 0.03542, 0.2078, 0.1959, 0.03542, 0.2078, 0.3124, 0.04849, 0.1459, 0.01819, 0.1459, 0.0485, 0.01819]): _vg.add([_i], _w, 'REPLACE')
_vg = ob_player00.vertex_groups.new(name='Chest')
for _i, _w in zip([0, 1, 4, 5, 6, 7, 8, 9, 10, 14, 15, 16, 17, 20, 21, 23, 24, 25, 26, 27, 28, 31, 32, 33, 34, 35, 36, 37, 38, 39, 40, 41, 45, 46, 47, 51, 52, 53, 55, 56, 57, 58, 59, 60, 61, 62, 63, 64, 65, 66, 67, 68, 69, 70, 71, 72, 73, 74, 75, 76, 77, 78, 79, 80, 81, 84, 85, 86, 89, 90, 91, 92, 93, 94], [0.1317, 0.143, 0.1507, 0.1547, 0.03425, 0.02202, 0.02862, 0.0571, 0.05506, 0.09919, 0.1308, 0.4005, 0.0864, 0.3267, 0.004306, 0.006977, 0.024, 0.04052, 0.2503, 0.1317, 0.1429, 0.1507, 0.1544, 0.2333, 0.03422, 0.02202, 0.03168, 0.05688, 0.514, 0.4898, 0.05506, 0.03841, 0.09916, 0.1308, 0.4005, 0.5423, 0.3266, 0.004302, 0.006934, 0.08861, 0.08853, 0.07687, 0.07686, 0.143, 0.2503, 0.1429, 0.1966, 0.1966, 0.337, 0.3342, 0.3381, 0.1825, 0.1825, 0.06801, 0.068, 0.06143, 0.04959, 0.07498, 0.06138, 0.04958, 0.07489, 0.1454, 0.01584, 0.3202, 0.01921, 0.4714, 0.1966, 0.01431, 0.4714, 0.01921, 0.3202, 0.1966, 0.08137, 0.08137]): _vg.add([_i], _w, 'REPLACE')
_vg = ob_player00.vertex_groups.new(name='Clavicle_R')
for _i, _w in zip([0, 1, 2, 3, 4, 5, 8, 9, 10, 11, 12, 13, 14, 15, 16, 18, 19, 20, 26, 33, 36, 38, 39, 41, 48, 49, 51, 56, 58, 60, 61, 63, 64, 65, 66, 67, 68, 69, 70, 72, 73, 74, 78, 79, 80, 81, 82, 83, 84, 85, 86, 87, 88, 89, 90, 91, 92, 93, 94], [0.06812, 0.06594, 0.6697, 0.7039, 0.5697, 0.557, 0.1592, 0.682, 0.6792, 0.4407, 0.6686, 0.3111, 0.06639, 0.4735, 0.227, 0.1968, 0.4789, 0.2386, 0.02621, 0.01828, 0.06652, 0.08603, 0.08715, 0.05743, 0.02532, 0.01325, 0.06208, 0.03297, 0.03406, 0.06594, 0.02621, 0.04607, 0.0131, 0.379, 0.04302, 0.1206, 0.009139, 0.0432, 0.03406, 0.01648, 0.0332, 0.03297, 0.0131, 0.03326, 0.04357, 0.02871, 0.01266, 0.006624, 0.03104, 0.0603, 0.4316, 0.3188, 0.2336, 0.1445, 0.3636, 0.3284, 0.3999, 0.08313, 0.4351]): _vg.add([_i], _w, 'REPLACE')
_vg = ob_player00.vertex_groups.new(name='Shoulder_R.001')
for _i, _w in zip([2, 3, 4, 5, 9, 10, 11, 12, 13, 14, 15, 16, 19, 20, 65, 73, 86, 87, 88, 89, 90, 91, 92, 94], [0.1057, 0.1019, 0.1437, 0.1538, 0.1693, 0.1679, 0.04099, 0.202, 0.04311, 0.009057, 0.2593, 0.06106, 0.06869, 0.1145, 0.0769, 0.004529, 0.05093, 0.0205, 0.02156, 0.03053, 0.05287, 0.07185, 0.08396, 0.05093]): _vg.add([_i], _w, 'REPLACE')
_vg = ob_player00.vertex_groups.new(name='Arm_R')
_vg = ob_player00.vertex_groups.new(name='Wrist_R')
_vg = ob_player00.vertex_groups.new(name='Finger1_R')
_vg = ob_player00.vertex_groups.new(name='Finger0_R')
_vg = ob_player00.vertex_groups.new(name='Thumb_R')
_vg = ob_player00.vertex_groups.new(name='Finger2_R')
_vg = ob_player00.vertex_groups.new(name='Neck')
for _i, _w in zip([2, 3, 8, 11, 12, 13, 18, 19, 29, 30, 36, 38, 39, 40, 41, 42, 43, 44, 48, 49, 50, 65, 66, 67, 79, 80, 81, 82, 83, 85, 86, 87, 88, 90, 91, 92, 93, 94], [0.07846, 0.05281, 0.4818, 0.1216, 0.003015, 0.2347, 0.366, 0.07923, 0.07851, 0.05253, 0.4761, 0.01148, 0.01523, 3.821e-05, 0.493, 0.1211, 0.002938, 0.2349, 0.3647, 0.3939, 0.07915, 0.005594, 0.005738, 0.08775, 0.2643, 0.007617, 0.2858, 0.2429, 0.3144, 0.0439, 0.2673, 0.2438, 0.3137, 0.2857, 0.007617, 0.04388, 0.1025, 0.1026]): _vg.add([_i], _w, 'REPLACE')
_vg = ob_player00.vertex_groups.new(name='Head')
for _i, _w in zip([2, 3, 8, 10, 11, 12, 13, 18, 19, 29, 30, 36, 40, 41, 42, 43, 44, 48, 49, 50, 67, 79, 81, 82, 83, 85, 86, 87, 88, 90, 92, 93, 94], [0.1053, 0.1001, 0.2215, 0.002941, 0.3451, 0.08339, 0.3616, 0.3361, 0.3402, 0.105, 0.09996, 0.2146, 0.002842, 0.2341, 0.345, 0.08333, 0.3611, 0.3359, 0.3536, 0.3401, 0.03511, 0.1573, 0.1696, 0.3405, 0.3574, 0.01897, 0.1608, 0.3406, 0.3585, 0.1697, 0.01902, 0.08175, 0.08184]): _vg.add([_i], _w, 'REPLACE')
_vg = ob_player00.vertex_groups.new(name='Head_Top')
_vg = ob_player00.vertex_groups.new(name='Clavicle_L')
for _i, _w in zip([8, 18, 26, 27, 28, 29, 30, 31, 32, 33, 36, 37, 38, 39, 40, 41, 42, 43, 44, 45, 46, 47, 48, 49, 50, 51, 52, 57, 59, 61, 62, 63, 64, 65, 66, 67, 68, 69, 71, 75, 76, 77, 78, 79, 80, 81, 82, 83, 84, 85, 86, 87, 88, 89, 90, 91, 92, 93, 94], [0.06367, 0.02333, 0.0266, 0.06806, 0.06603, 0.6696, 0.7042, 0.5694, 0.5572, 0.02126, 0.1666, 0.6822, 0.2038, 0.2137, 0.6788, 0.1375, 0.4407, 0.6686, 0.3108, 0.0664, 0.4735, 0.2268, 0.1965, 0.155, 0.4788, 0.07393, 0.2386, 0.03301, 0.03403, 0.0266, 0.06603, 0.0133, 0.04631, 0.04271, 0.3805, 0.2926, 0.04466, 0.01063, 0.03403, 0.01651, 0.0332, 0.03301, 0.0133, 0.4354, 0.3916, 0.4036, 0.3186, 0.2329, 0.1504, 0.4857, 0.03184, 0.01167, 0.005602, 0.03696, 0.06876, 0.1069, 0.1463, 0.5514, 0.1993]): _vg.add([_i], _w, 'REPLACE')
_vg = ob_player00.vertex_groups.new(name='Shoulder_L.001')
for _i, _w in zip([29, 30, 31, 32, 37, 40, 42, 43, 44, 45, 46, 47, 50, 52, 66, 76, 79, 80, 81, 82, 83, 84, 85, 93], [0.1057, 0.1019, 0.1437, 0.1538, 0.1693, 0.1679, 0.04094, 0.202, 0.04305, 0.009059, 0.2593, 0.06105, 0.06868, 0.1145, 0.0769, 0.00453, 0.05093, 0.07184, 0.05286, 0.02047, 0.02152, 0.03053, 0.08395, 0.05093]): _vg.add([_i], _w, 'REPLACE')
_vg = ob_player00.vertex_groups.new(name='Arm_L')
_vg = ob_player00.vertex_groups.new(name='Wrist_L')
_vg = ob_player00.vertex_groups.new(name='Finger1_L')
_vg = ob_player00.vertex_groups.new(name='Finger0_L')
_vg = ob_player00.vertex_groups.new(name='Thumb_L')
_vg = ob_player00.vertex_groups.new(name='Finger2_L')
_vg = ob_player00.vertex_groups.new(name='Hip_R')
for _i, _w in zip([0, 1, 4, 5, 6, 7, 14, 15, 16, 17, 20, 21, 22, 23, 24, 25, 26, 33, 34, 35, 56, 57, 58, 59, 60, 61, 63, 64, 65, 68, 69, 70, 72, 73, 74, 75, 78, 89, 91], [0.184, 0.1882, 0.0004053, 0.0008068, 0.4536, 0.4326, 0.3461, 0.03496, 0.06622, 0.102, 0.1184, 0.3661, 0.4238, 0.3748, 0.1859, 0.1925, 0.05832, 0.04711, 0.07496, 0.07212, 0.3209, 0.03748, 0.3083, 0.03606, 0.1882, 0.05832, 0.1233, 0.02916, 0.0004034, 0.02356, 0.1156, 0.2751, 0.3872, 0.385, 0.2815, 0.05622, 0.1254, 0.03311, 0.0002027]): _vg.add([_i], _w, 'REPLACE')
_vg = ob_player00.vertex_groups.new(name='UpperLeg_R')
for _i, _w in zip([0, 1, 4, 6, 7, 14, 15, 16, 17, 20, 21, 22, 23, 24, 25, 26, 33, 34, 35, 56, 57, 58, 59, 60, 61, 63, 64, 68, 69, 70, 72, 73, 74, 75, 78, 89, 91], [0.1846, 0.18, 0.001161, 0.1644, 0.1852, 0.37, 0.0393, 0.06606, 0.04496, 0.125, 0.4815, 0.5273, 0.4804, 0.07993, 0.07226, 0.01501, 0.009215, 0.005427, 0.00903, 0.1722, 0.002714, 0.1849, 0.004515, 0.18, 0.01501, 0.09752, 0.007507, 0.004607, 0.09692, 0.3331, 0.1683, 0.4487, 0.3302, 0.00407, 0.04364, 0.03303, 0.0005804]): _vg.add([_i], _w, 'REPLACE')
_vg = ob_player00.vertex_groups.new(name='LowerLeg_R')
_vg = ob_player00.vertex_groups.new(name='Foot_R')
_vg = ob_player00.vertex_groups.new(name='Hip_L')
for _i, _w in zip([6, 7, 17, 24, 25, 26, 27, 28, 31, 32, 33, 34, 35, 45, 46, 47, 51, 52, 53, 54, 55, 56, 57, 58, 59, 61, 62, 63, 64, 66, 68, 69, 71, 72, 75, 76, 77, 78, 80, 84, 89], [0.07496, 0.07212, 0.102, 0.1859, 0.1925, 0.05833, 0.184, 0.1882, 0.0004019, 0.0008243, 0.05037, 0.4536, 0.4326, 0.3462, 0.03497, 0.06622, 0.001184, 0.1184, 0.3661, 0.4238, 0.3748, 0.03748, 0.3209, 0.03606, 0.3083, 0.05833, 0.1882, 0.02916, 0.1233, 0.0004121, 0.1172, 0.02519, 0.2751, 0.05622, 0.3873, 0.385, 0.2815, 0.1254, 0.0002009, 0.0337, 0.0005919]): _vg.add([_i], _w, 'REPLACE')
_vg = ob_player00.vertex_groups.new(name='UpperLeg_L')
for _i, _w in zip([6, 7, 17, 24, 25, 26, 27, 28, 31, 33, 34, 35, 45, 46, 47, 52, 53, 54, 55, 56, 57, 58, 59, 61, 62, 63, 64, 68, 69, 71, 72, 75, 76, 77, 78, 80, 84], [0.005428, 0.00903, 0.04496, 0.07993, 0.07226, 0.01503, 0.1846, 0.18, 0.001158, 0.01306, 0.1644, 0.1852, 0.37, 0.03931, 0.06606, 0.125, 0.4815, 0.5273, 0.4804, 0.002714, 0.1722, 0.004515, 0.1849, 0.01503, 0.18, 0.007516, 0.09753, 0.09885, 0.006529, 0.3331, 0.004071, 0.1683, 0.4487, 0.3302, 0.04365, 0.0005788, 0.03303]): _vg.add([_i], _w, 'REPLACE')
_vg = ob_player00.vertex_groups.new(name='LowerLeg_L')
_vg = ob_player00.vertex_groups.new(name='Foot_L')
_m = ob_player00.modifiers.new('Armature', 'ARMATURE')
_m.object = ob_armature
_m = ob_player00.modifiers.new('Solidify', 'SOLIDIFY')
_m.thickness = 0.055
_m.offset = 1.0
_m.use_even_offset = True
ob_armature.location = (0.0, 0.0, 0.0)
ob_player00_001.parent = ob_armature
ob_player00_001.location = (0.0, 0.0, 0.0)
_vg = ob_player00_001.vertex_groups.new(name='Hips')
for _i, _w in zip([15, 16, 17, 49, 50, 64, 70, 71, 73, 84, 101, 102, 103, 148], [0.08444, 0.05908, 0.09781, 0.2402, 0.06562, 0.01134, 0.2726, 0.2141, 0.08421, 0.01053, 0.08444, 0.05908, 0.09781, 0.01134]): _vg.add([_i], _w, 'REPLACE')
_vg = ob_player00_001.vertex_groups.new(name='Waist')
for _i, _w in zip([0, 1, 8, 9, 14, 15, 16, 17, 21, 22, 29, 47, 48, 49, 50, 51, 52, 64, 65, 66, 67, 69, 70, 71, 72, 73, 76, 77, 84, 85, 86, 87, 94, 95, 100, 101, 102, 103, 107, 108, 115, 133, 134, 135, 136, 148, 149, 150, 151, 153], [0.3479, 0.3476, 0.02423, 0.02556, 0.4448, 0.4299, 0.1454, 0.116, 0.07145, 0.0727, 0.07083, 0.1233, 0.1175, 0.3335, 0.4242, 0.001145, 0.001438, 0.1685, 0.1821, 0.05089, 0.07079, 0.06796, 0.131, 0.1802, 0.4446, 0.4299, 0.06524, 0.0671, 0.1663, 0.1802, 0.3479, 0.3476, 0.02422, 0.02564, 0.4448, 0.4299, 0.1454, 0.116, 0.07229, 0.07276, 0.07084, 0.1233, 0.1176, 0.001498, 0.001246, 0.1686, 0.1822, 0.05091, 0.07079, 0.06797]): _vg.add([_i], _w, 'REPLACE')
_vg = ob_player00_001.vertex_groups.new(name='Chest')
for _i, _w in zip([0, 1, 8, 9, 14, 15, 16, 17, 18, 19, 20, 21, 22, 23, 24, 25, 29, 30, 32, 33, 47, 48, 49, 50, 51, 52, 56, 64, 65, 66, 67, 69, 70, 71, 72, 73, 74, 75, 76, 77, 78, 79, 80, 81, 82, 83, 84, 85, 86, 87, 94, 95, 100, 101, 102, 103, 104, 105, 106, 107, 108, 109, 110, 111, 115, 116, 118, 119, 133, 134, 135, 136, 140, 148, 149, 150, 151, 153], [0.1317, 0.143, 0.1507, 0.1547, 0.25, 0.2333, 0.03425, 0.02202, 0.02862, 0.1618, 0.0571, 0.5194, 0.4898, 0.05506, 0.1855, 0.03671, 0.09919, 0.008356, 0.004627, 0.1308, 0.4005, 0.4314, 0.0864, 0.09644, 0.1884, 0.188, 0.01407, 0.5423, 0.5314, 0.3267, 0.004306, 0.006977, 0.024, 0.04052, 0.2503, 0.2337, 0.02474, 0.2421, 0.53, 0.5002, 0.2903, 0.03424, 0.09617, 0.1608, 0.1065, 0.1779, 0.5447, 0.5326, 0.1317, 0.1429, 0.1507, 0.1544, 0.25, 0.2333, 0.03422, 0.02202, 0.03168, 0.1627, 0.05688, 0.514, 0.4898, 0.05506, 0.1863, 0.03841, 0.09916, 0.008276, 0.004615, 0.1308, 0.4005, 0.431, 0.187, 0.1878, 0.01404, 0.5423, 0.5309, 0.3266, 0.004302, 0.006934]): _vg.add([_i], _w, 'REPLACE')
_vg = ob_player00_001.vertex_groups.new(name='Clavicle_R')
for _i, _w in zip([0, 1, 2, 3, 4, 5, 8, 9, 14, 15, 18, 19, 20, 21, 22, 23, 24, 25, 26, 27, 28, 29, 30, 31, 32, 33, 34, 35, 37, 38, 47, 48, 51, 52, 53, 54, 55, 56, 57, 58, 59, 64, 65, 66, 72, 73, 74, 75, 76, 77, 78, 79, 80, 81, 82, 83, 84, 85, 100, 101, 104, 105, 107, 108, 110, 111, 135, 136, 137, 138, 148, 149], [0.06812, 0.06594, 0.6697, 0.7039, 0.004558, 0.005247, 0.5697, 0.557, 0.0274, 0.0216, 0.1592, 0.4006, 0.682, 0.201, 0.2148, 0.6792, 0.3826, 0.1372, 0.4407, 0.6686, 0.3111, 0.06639, 0.1248, 0.003746, 0.1259, 0.4735, 5.049e-05, 0.1097, 0.1065, 0.0007328, 0.227, 0.2064, 0.5523, 0.5495, 0.1968, 0.1562, 0.4789, 0.1227, 0.1249, 0.1131, 0.128, 0.07437, 0.08358, 0.2386, 0.02621, 0.02004, 0.092, 0.2518, 0.1396, 0.1476, 0.2323, 0.08209, 0.1689, 0.2422, 0.1537, 0.2335, 0.06875, 0.07538, 0.02486, 0.01828, 0.06652, 0.1663, 0.08603, 0.08715, 0.154, 0.05743, 0.07202, 0.06973, 0.02532, 0.01325, 0.06208, 0.06615]): _vg.add([_i], _w, 'REPLACE')
_vg = ob_player00_001.vertex_groups.new(name='Shoulder_R.001')
for _i, _w in zip([2, 3, 4, 5, 6, 7, 8, 9, 10, 11, 12, 13, 20, 23, 26, 27, 28, 29, 30, 31, 32, 33, 34, 35, 36, 37, 38, 39, 40, 41, 42, 43, 44, 45, 46, 47, 48, 51, 52, 55, 56, 57, 58, 59, 60, 61, 62, 63, 66], [0.1057, 0.1019, 0.7789, 0.7771, 0.8112, 0.8111, 0.1437, 0.1538, 0.04111, 0.04104, 0.01723, 0.01798, 0.1693, 0.1679, 0.04099, 0.202, 0.04311, 0.009057, 0.7819, 0.7761, 0.783, 0.2593, 0.794, 0.8339, 0.822, 0.839, 0.7932, 0.1842, 0.04253, 0.185, 0.02765, 0.162, 0.008907, 0.1624, 0.02855, 0.06106, 0.05943, 0.0425, 0.04282, 0.06869, 0.7751, 0.809, 0.8393, 0.8061, 0.1839, 0.1718, 0.1514, 0.1717, 0.1145]): _vg.add([_i], _w, 'REPLACE')
_vg = ob_player00_001.vertex_groups.new(name='Arm_R')
for _i, _w in zip([4, 5, 6, 7, 10, 11, 12, 13, 30, 31, 32, 34, 35, 36, 37, 38, 39, 40, 41, 42, 43, 44, 45, 46, 56, 57, 58, 59, 60, 61, 62, 63], [0.1794, 0.1813, 0.1612, 0.1617, 0.9006, 0.9081, 0.9344, 0.9281, 0.02243, 0.1814, 0.02347, 0.1718, 0.005769, 0.1533, 0.005795, 0.1718, 0.7946, 0.904, 0.7953, 0.9214, 0.8259, 0.9419, 0.8244, 0.9093, 0.02767, 0.01605, 0.002717, 0.01706, 0.7951, 0.8125, 0.8382, 0.8104]): _vg.add([_i], _w, 'REPLACE')
_vg = ob_player00_001.vertex_groups.new(name='Wrist_R')
for _i, _w in zip([11, 40, 42], [0.01048, 0.004121, 0.006567]): _vg.add([_i], _w, 'REPLACE')
_vg = ob_player00_001.vertex_groups.new(name='Finger1_R')
_vg = ob_player00_001.vertex_groups.new(name='Finger0_R')
_vg = ob_player00_001.vertex_groups.new(name='Thumb_R')
for _i, _w in zip([10, 46], [0.01711, 0.02993]): _vg.add([_i], _w, 'REPLACE')
_vg = ob_player00_001.vertex_groups.new(name='Finger2_R')
_vg = ob_player00_001.vertex_groups.new(name='Neck')
for _i, _w in zip([2, 3, 18, 19, 21, 22, 24, 25, 26, 27, 28, 51, 52, 53, 54, 55, 74, 75, 76, 77, 78, 79, 80, 81, 82, 83, 88, 89, 104, 105, 107, 108, 109, 110, 111, 112, 113, 114, 135, 136, 137, 138, 139], [0.07846, 0.05281, 0.4818, 0.1535, 0.01119, 0.01432, 0.1557, 0.4936, 0.1216, 0.003015, 0.2347, 0.05775, 0.06052, 0.366, 0.3927, 0.07923, 0.4751, 0.1352, 0.02528, 0.02974, 0.1321, 0.4698, 0.3899, 0.2242, 0.3958, 0.2284, 0.07851, 0.05253, 0.4761, 0.1525, 0.01148, 0.01523, 3.821e-05, 0.1603, 0.493, 0.1211, 0.002938, 0.2349, 0.05733, 0.06104, 0.3647, 0.3939, 0.07915]): _vg.add([_i], _w, 'REPLACE')
_vg = ob_player00_001.vertex_groups.new(name='Head')
for _i, _w in zip([2, 3, 18, 19, 23, 24, 25, 26, 27, 28, 51, 52, 53, 54, 55, 74, 75, 78, 79, 80, 81, 82, 83, 88, 89, 104, 105, 109, 110, 111, 112, 113, 114, 135, 136, 137, 138, 139], [0.1053, 0.1001, 0.2215, 0.06402, 0.002941, 0.06892, 0.2373, 0.3451, 0.08339, 0.3616, 0.009778, 0.01411, 0.3361, 0.3553, 0.3402, 0.2689, 0.05624, 0.05808, 0.2945, 0.1424, 0.08522, 0.1547, 0.09249, 0.105, 0.09996, 0.2146, 0.06354, 0.002842, 0.07021, 0.2341, 0.345, 0.08333, 0.3611, 0.009361, 0.01411, 0.3359, 0.3536, 0.3401]): _vg.add([_i], _w, 'REPLACE')
_vg = ob_player00_001.vertex_groups.new(name='Head_Top')
_vg = ob_player00_001.vertex_groups.new(name='Clavicle_L')
for _i, _w in zip([14, 15, 18, 19, 21, 22, 24, 25, 51, 52, 53, 54, 64, 65, 72, 73, 74, 75, 76, 77, 78, 79, 80, 81, 82, 83, 84, 85, 86, 87, 88, 89, 90, 91, 94, 95, 100, 101, 104, 105, 106, 107, 108, 109, 110, 111, 112, 113, 114, 115, 116, 117, 118, 119, 120, 121, 123, 124, 133, 134, 135, 136, 137, 138, 139, 140, 141, 142, 143, 148, 149, 150], [0.02524, 0.01795, 0.06367, 0.1639, 0.08541, 0.08658, 0.1504, 0.05521, 0.0713, 0.06744, 0.02333, 0.0112, 0.0617, 0.06643, 0.0266, 0.01971, 0.09535, 0.2503, 0.1405, 0.146, 0.2233, 0.08201, 0.1667, 0.245, 0.1538, 0.2249, 0.06832, 0.07584, 0.06806, 0.06603, 0.6696, 0.7042, 0.004568, 0.005228, 0.5694, 0.5572, 0.0278, 0.02126, 0.1666, 0.3986, 0.6822, 0.2038, 0.2137, 0.6788, 0.3714, 0.1375, 0.4407, 0.6686, 0.3108, 0.0664, 0.1248, 0.003745, 0.1258, 0.4735, 3.069e-05, 0.1097, 0.1065, 0.0007448, 0.2268, 0.2067, 0.5533, 0.5471, 0.1965, 0.155, 0.4788, 0.1227, 0.1248, 0.1131, 0.128, 0.07393, 0.08419, 0.2386]): _vg.add([_i], _w, 'REPLACE')
_vg = ob_player00_001.vertex_groups.new(name='Shoulder_L.001')
for _i, _w in zip([88, 89, 90, 91, 92, 93, 94, 95, 96, 97, 98, 99, 106, 109, 112, 113, 114, 115, 116, 117, 118, 119, 120, 121, 122, 123, 124, 125, 126, 127, 128, 129, 130, 131, 132, 133, 134, 135, 136, 139, 140, 141, 142, 143, 144, 145, 146, 147, 150], [0.1057, 0.1019, 0.7789, 0.7771, 0.8112, 0.8111, 0.1437, 0.1538, 0.04111, 0.04104, 0.01723, 0.01798, 0.1693, 0.1679, 0.04094, 0.202, 0.04305, 0.009059, 0.7819, 0.7761, 0.783, 0.2593, 0.794, 0.8339, 0.822, 0.839, 0.7932, 0.1842, 0.04253, 0.185, 0.02765, 0.162, 0.008907, 0.1624, 0.02855, 0.06105, 0.05946, 0.04248, 0.04267, 0.06868, 0.7751, 0.809, 0.8393, 0.8061, 0.1839, 0.1718, 0.1514, 0.1717, 0.1145]): _vg.add([_i], _w, 'REPLACE')
_vg = ob_player00_001.vertex_groups.new(name='Arm_L')
for _i, _w in zip([90, 91, 92, 93, 96, 97, 98, 99, 116, 117, 118, 120, 121, 122, 123, 124, 125, 126, 127, 128, 129, 130, 131, 132, 140, 141, 142, 143, 144, 145, 146, 147], [0.1794, 0.1813, 0.1612, 0.1617, 0.9006, 0.9081, 0.9344, 0.9281, 0.02243, 0.1814, 0.02347, 0.1718, 0.005769, 0.1533, 0.005795, 0.1718, 0.7946, 0.904, 0.7953, 0.9214, 0.8259, 0.9419, 0.8244, 0.9093, 0.02767, 0.01605, 0.002717, 0.01706, 0.7951, 0.8125, 0.8382, 0.8104]): _vg.add([_i], _w, 'REPLACE')
_vg = ob_player00_001.vertex_groups.new(name='Wrist_L')
for _i, _w in zip([97, 126, 128], [0.01048, 0.004121, 0.006567]): _vg.add([_i], _w, 'REPLACE')
_vg = ob_player00_001.vertex_groups.new(name='Finger1_L')
_vg = ob_player00_001.vertex_groups.new(name='Finger0_L')
_vg = ob_player00_001.vertex_groups.new(name='Thumb_L')
for _i, _w in zip([96, 132], [0.01711, 0.02993]): _vg.add([_i], _w, 'REPLACE')
_vg = ob_player00_001.vertex_groups.new(name='Finger2_L')
_vg = ob_player00_001.vertex_groups.new(name='Hip_R')
for _i, _w in zip([0, 1, 8, 9, 14, 15, 16, 17, 29, 33, 47, 48, 49, 50, 64, 65, 66, 67, 68, 69, 70, 71, 72, 73, 85, 100, 101, 102, 103, 149], [0.184, 0.1882, 0.0004053, 0.0008068, 0.05938, 0.05037, 0.4536, 0.4326, 0.3461, 0.03496, 0.06622, 0.06878, 0.102, 0.1305, 0.001183, 0.003539, 0.1184, 0.3661, 0.4238, 0.3748, 0.1859, 0.1925, 0.05832, 0.04873, 0.001722, 0.05737, 0.04711, 0.07496, 0.07212, 0.0009383]): _vg.add([_i], _w, 'REPLACE')
_vg = ob_player00_001.vertex_groups.new(name='UpperLeg_R')
for _i, _w in zip([0, 1, 8, 14, 15, 16, 17, 29, 33, 47, 48, 49, 50, 66, 67, 68, 69, 70, 71, 72, 73, 100, 101, 102, 103], [0.1846, 0.18, 0.001161, 0.01712, 0.01306, 0.1644, 0.1852, 0.37, 0.0393, 0.06606, 0.0665, 0.04496, 0.05281, 0.125, 0.4815, 0.5273, 0.4804, 0.07993, 0.07226, 0.01501, 0.01104, 0.01304, 0.009215, 0.005427, 0.00903]): _vg.add([_i], _w, 'REPLACE')
_vg = ob_player00_001.vertex_groups.new(name='LowerLeg_R')
_vg = ob_player00_001.vertex_groups.new(name='Foot_R')
_vg = ob_player00_001.vertex_groups.new(name='Hip_L')
for _i, _w in zip([14, 15, 16, 17, 49, 50, 65, 70, 71, 72, 73, 85, 86, 87, 94, 95, 100, 101, 102, 103, 115, 119, 133, 134, 148, 149, 150, 151, 152, 153], [0.05738, 0.04711, 0.07496, 0.07212, 0.102, 0.1305, 0.0009478, 0.1859, 0.1925, 0.05833, 0.04873, 0.00176, 0.184, 0.1882, 0.0004019, 0.0008243, 0.05938, 0.05037, 0.4536, 0.4326, 0.3462, 0.03497, 0.06622, 0.0688, 0.001184, 0.003605, 0.1184, 0.3661, 0.4238, 0.3748]): _vg.add([_i], _w, 'REPLACE')
_vg = ob_player00_001.vertex_groups.new(name='UpperLeg_L')
for _i, _w in zip([14, 15, 16, 17, 49, 50, 70, 71, 72, 73, 86, 87, 94, 100, 101, 102, 103, 115, 119, 133, 134, 150, 151, 152, 153], [0.01305, 0.009214, 0.005428, 0.00903, 0.04496, 0.05281, 0.07993, 0.07226, 0.01503, 0.01104, 0.1846, 0.18, 0.001158, 0.01714, 0.01306, 0.1644, 0.1852, 0.37, 0.03931, 0.06606, 0.06651, 0.125, 0.4815, 0.5273, 0.4804]): _vg.add([_i], _w, 'REPLACE')
_vg = ob_player00_001.vertex_groups.new(name='LowerLeg_L')
_vg = ob_player00_001.vertex_groups.new(name='Foot_L')
_m = ob_player00_001.modifiers.new('Armature', 'ARMATURE')
_m.object = ob_armature
_m = ob_player00_001.modifiers.new('Solidify', 'SOLIDIFY')
_m.thickness = 0.02
_m.offset = 1.0

# ---- collection membership
col_collection.objects.link(ob_player00)
col_collection.objects.link(ob_armature)
col_collection.objects.link(ob_player00_001)

# ---- scene / render settings (as saved in the file)
scene.frame_start = 1; scene.frame_end = 250; scene.frame_set(213)
scene.render.engine = 'BLENDER_EEVEE_NEXT'
bpy.context.view_layer.update()

# ---- added for rendering (the .blend has no active camera and no usable light): camera, sun
cam_auto = bpy.data.cameras.new('AutoCamera')
cam_auto.lens = 50.0
cam_auto.sensor_width = 36.0
cam_auto.clip_end = 1000.0
ob_auto_camera = bpy.data.objects.new('AutoCamera', cam_auto)
scene.collection.objects.link(ob_auto_camera)
ob_auto_camera.location = (1.39636, -1.68566, 2.05693)
ob_auto_camera.rotation_euler = (1.09748, -7.21219e-08, 0.694738)
scene.camera = ob_auto_camera
light_auto_sun = bpy.data.lights.new('AutoSun', 'SUN')
light_auto_sun.energy = 3.0
light_auto_sun.angle = 0.0523599
ob_auto_sun = bpy.data.objects.new('AutoSun', light_auto_sun)
scene.collection.objects.link(ob_auto_sun)
ob_auto_sun.rotation_euler = (0.872665, 0.174533, 0.523599)
bpy.context.view_layer.update()

